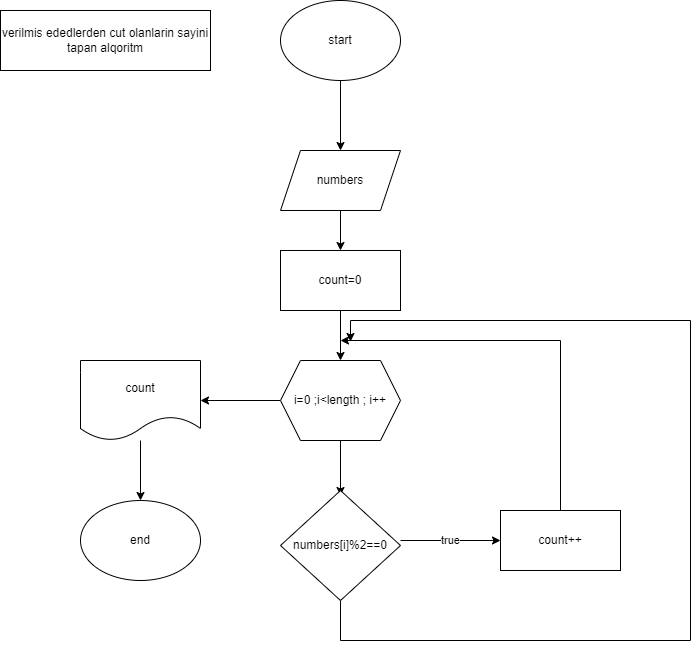

The diagram above was exported from draw.io. Its source (the exported page's mxGraphModel, read from the mxfile embedded in the PNG):
<mxGraphModel dx="1434" dy="739" grid="1" gridSize="10" guides="1" tooltips="1" connect="1" arrows="1" fold="1" page="1" pageScale="1" pageWidth="827" pageHeight="1169" math="0" shadow="0">
  <root>
    <mxCell id="WIyWlLk6GJQsqaUBKTNV-0" />
    <mxCell id="WIyWlLk6GJQsqaUBKTNV-1" parent="WIyWlLk6GJQsqaUBKTNV-0" />
    <mxCell id="Ax2uFE5Mjws0leUT56tR-3" style="edgeStyle=orthogonalEdgeStyle;rounded=0;orthogonalLoop=1;jettySize=auto;html=1;" edge="1" parent="WIyWlLk6GJQsqaUBKTNV-1" source="Ax2uFE5Mjws0leUT56tR-1" target="Ax2uFE5Mjws0leUT56tR-2">
      <mxGeometry relative="1" as="geometry" />
    </mxCell>
    <mxCell id="Ax2uFE5Mjws0leUT56tR-1" value="start" style="ellipse;whiteSpace=wrap;html=1;" vertex="1" parent="WIyWlLk6GJQsqaUBKTNV-1">
      <mxGeometry x="310" y="30" width="120" height="80" as="geometry" />
    </mxCell>
    <mxCell id="Ax2uFE5Mjws0leUT56tR-5" style="edgeStyle=orthogonalEdgeStyle;rounded=0;orthogonalLoop=1;jettySize=auto;html=1;" edge="1" parent="WIyWlLk6GJQsqaUBKTNV-1" source="Ax2uFE5Mjws0leUT56tR-2" target="Ax2uFE5Mjws0leUT56tR-4">
      <mxGeometry relative="1" as="geometry" />
    </mxCell>
    <mxCell id="Ax2uFE5Mjws0leUT56tR-2" value="numbers" style="shape=parallelogram;perimeter=parallelogramPerimeter;whiteSpace=wrap;html=1;fixedSize=1;" vertex="1" parent="WIyWlLk6GJQsqaUBKTNV-1">
      <mxGeometry x="310" y="180" width="120" height="60" as="geometry" />
    </mxCell>
    <mxCell id="Ax2uFE5Mjws0leUT56tR-7" style="edgeStyle=orthogonalEdgeStyle;rounded=0;orthogonalLoop=1;jettySize=auto;html=1;" edge="1" parent="WIyWlLk6GJQsqaUBKTNV-1" source="Ax2uFE5Mjws0leUT56tR-4" target="Ax2uFE5Mjws0leUT56tR-6">
      <mxGeometry relative="1" as="geometry" />
    </mxCell>
    <mxCell id="Ax2uFE5Mjws0leUT56tR-4" value="count=0" style="rounded=0;whiteSpace=wrap;html=1;" vertex="1" parent="WIyWlLk6GJQsqaUBKTNV-1">
      <mxGeometry x="310" y="280" width="120" height="60" as="geometry" />
    </mxCell>
    <mxCell id="Ax2uFE5Mjws0leUT56tR-9" style="edgeStyle=orthogonalEdgeStyle;rounded=0;orthogonalLoop=1;jettySize=auto;html=1;" edge="1" parent="WIyWlLk6GJQsqaUBKTNV-1" source="Ax2uFE5Mjws0leUT56tR-6">
      <mxGeometry relative="1" as="geometry">
        <mxPoint x="370" y="525" as="targetPoint" />
      </mxGeometry>
    </mxCell>
    <mxCell id="Ax2uFE5Mjws0leUT56tR-18" style="edgeStyle=orthogonalEdgeStyle;rounded=0;orthogonalLoop=1;jettySize=auto;html=1;" edge="1" parent="WIyWlLk6GJQsqaUBKTNV-1" source="Ax2uFE5Mjws0leUT56tR-6" target="Ax2uFE5Mjws0leUT56tR-17">
      <mxGeometry relative="1" as="geometry" />
    </mxCell>
    <mxCell id="Ax2uFE5Mjws0leUT56tR-6" value="i=0 ;i&amp;lt;length ; i++" style="shape=hexagon;perimeter=hexagonPerimeter2;whiteSpace=wrap;html=1;fixedSize=1;" vertex="1" parent="WIyWlLk6GJQsqaUBKTNV-1">
      <mxGeometry x="310" y="390" width="120" height="80" as="geometry" />
    </mxCell>
    <mxCell id="Ax2uFE5Mjws0leUT56tR-16" style="edgeStyle=orthogonalEdgeStyle;rounded=0;orthogonalLoop=1;jettySize=auto;html=1;" edge="1" parent="WIyWlLk6GJQsqaUBKTNV-1" source="Ax2uFE5Mjws0leUT56tR-12">
      <mxGeometry relative="1" as="geometry">
        <mxPoint x="370" y="370" as="targetPoint" />
        <Array as="points">
          <mxPoint x="590" y="370" />
        </Array>
      </mxGeometry>
    </mxCell>
    <mxCell id="Ax2uFE5Mjws0leUT56tR-12" value="count++" style="rounded=0;whiteSpace=wrap;html=1;" vertex="1" parent="WIyWlLk6GJQsqaUBKTNV-1">
      <mxGeometry x="530" y="540" width="120" height="60" as="geometry" />
    </mxCell>
    <mxCell id="Ax2uFE5Mjws0leUT56tR-20" style="edgeStyle=orthogonalEdgeStyle;rounded=0;orthogonalLoop=1;jettySize=auto;html=1;" edge="1" parent="WIyWlLk6GJQsqaUBKTNV-1" source="Ax2uFE5Mjws0leUT56tR-17" target="Ax2uFE5Mjws0leUT56tR-19">
      <mxGeometry relative="1" as="geometry" />
    </mxCell>
    <mxCell id="Ax2uFE5Mjws0leUT56tR-17" value="count" style="shape=document;whiteSpace=wrap;html=1;boundedLbl=1;" vertex="1" parent="WIyWlLk6GJQsqaUBKTNV-1">
      <mxGeometry x="110" y="390" width="120" height="80" as="geometry" />
    </mxCell>
    <mxCell id="Ax2uFE5Mjws0leUT56tR-19" value="end" style="ellipse;whiteSpace=wrap;html=1;" vertex="1" parent="WIyWlLk6GJQsqaUBKTNV-1">
      <mxGeometry x="110" y="530" width="120" height="80" as="geometry" />
    </mxCell>
    <mxCell id="Ax2uFE5Mjws0leUT56tR-23" value="true" style="edgeStyle=orthogonalEdgeStyle;rounded=0;orthogonalLoop=1;jettySize=auto;html=1;" edge="1" parent="WIyWlLk6GJQsqaUBKTNV-1" target="Ax2uFE5Mjws0leUT56tR-12">
      <mxGeometry relative="1" as="geometry">
        <mxPoint x="430" y="570" as="sourcePoint" />
      </mxGeometry>
    </mxCell>
    <mxCell id="Ax2uFE5Mjws0leUT56tR-24" value="verilmis ededlerden cut olanlarin sayini tapan alqoritm" style="rounded=0;whiteSpace=wrap;html=1;" vertex="1" parent="WIyWlLk6GJQsqaUBKTNV-1">
      <mxGeometry x="30" y="40" width="210" height="60" as="geometry" />
    </mxCell>
    <mxCell id="Ax2uFE5Mjws0leUT56tR-26" style="edgeStyle=orthogonalEdgeStyle;rounded=0;orthogonalLoop=1;jettySize=auto;html=1;" edge="1" parent="WIyWlLk6GJQsqaUBKTNV-1" source="Ax2uFE5Mjws0leUT56tR-25">
      <mxGeometry relative="1" as="geometry">
        <mxPoint x="380" y="371" as="targetPoint" />
        <Array as="points">
          <mxPoint x="370" y="670" />
          <mxPoint x="720" y="670" />
          <mxPoint x="720" y="350" />
          <mxPoint x="380" y="350" />
        </Array>
      </mxGeometry>
    </mxCell>
    <mxCell id="Ax2uFE5Mjws0leUT56tR-25" value="numbers[i]%2==0" style="rhombus;whiteSpace=wrap;html=1;" vertex="1" parent="WIyWlLk6GJQsqaUBKTNV-1">
      <mxGeometry x="310" y="520" width="120" height="110" as="geometry" />
    </mxCell>
  </root>
</mxGraphModel>